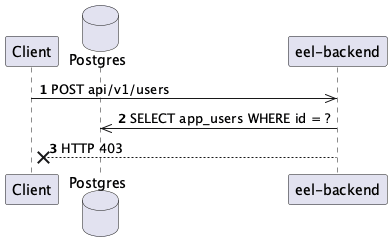

The diagram above was rendered by PlantUML. Its source (embedded in the PNG):
@startuml
autonumber
participant Client
database Postgres
participant "eel-backend"

Client ->> "eel-backend": POST api/v1/users
"eel-backend" ->> Postgres: SELECT app_users WHERE id = ?
"eel-backend" --x Client: HTTP 403
@enduml